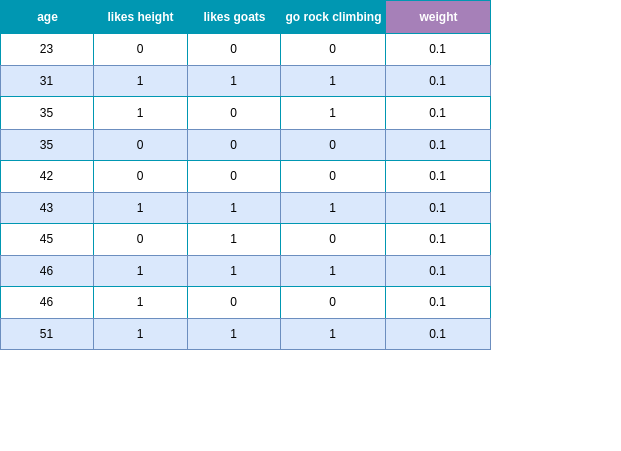

The diagram above was exported from draw.io. Its source (the exported page's mxGraphModel, read from the mxfile embedded in the PNG):
<mxGraphModel dx="1364" dy="879" grid="1" gridSize="10" guides="1" tooltips="1" connect="1" arrows="1" fold="1" page="1" pageScale="1" pageWidth="827" pageHeight="1169" math="0" shadow="0">
  <root>
    <mxCell id="0" />
    <mxCell id="1" parent="0" />
    <mxCell id="-phbwVF-EXlBaEfX6A40-18" value="Assets" style="childLayout=tableLayout;recursiveResize=0;strokeColor=#0097B2;fillColor=#A7C942;shadow=0;" parent="1" vertex="1">
      <mxGeometry x="80" y="40" width="490" height="349" as="geometry" />
    </mxCell>
    <mxCell id="-phbwVF-EXlBaEfX6A40-19" style="shape=tableRow;horizontal=0;startSize=0;swimlaneHead=0;swimlaneBody=0;top=0;left=0;bottom=0;right=0;dropTarget=0;collapsible=0;recursiveResize=0;expand=0;fontStyle=0;strokeColor=inherit;fillColor=#ffffff;" parent="-phbwVF-EXlBaEfX6A40-18" vertex="1">
      <mxGeometry width="490" height="33" as="geometry" />
    </mxCell>
    <mxCell id="-phbwVF-EXlBaEfX6A40-20" value="age" style="connectable=0;recursiveResize=0;strokeColor=inherit;fillColor=#0097B2;align=center;fontStyle=1;fontColor=#FFFFFF;html=1;" parent="-phbwVF-EXlBaEfX6A40-19" vertex="1">
      <mxGeometry width="93" height="33" as="geometry">
        <mxRectangle width="93" height="33" as="alternateBounds" />
      </mxGeometry>
    </mxCell>
    <mxCell id="-phbwVF-EXlBaEfX6A40-21" value="likes height" style="connectable=0;recursiveResize=0;strokeColor=inherit;fillColor=#0097B2;align=center;fontStyle=1;fontColor=#FFFFFF;html=1;" parent="-phbwVF-EXlBaEfX6A40-19" vertex="1">
      <mxGeometry x="93" width="94" height="33" as="geometry">
        <mxRectangle width="94" height="33" as="alternateBounds" />
      </mxGeometry>
    </mxCell>
    <mxCell id="-phbwVF-EXlBaEfX6A40-22" value="likes goats" style="connectable=0;recursiveResize=0;strokeColor=inherit;fillColor=#0097B2;align=center;fontStyle=1;fontColor=#FFFFFF;html=1;" parent="-phbwVF-EXlBaEfX6A40-19" vertex="1">
      <mxGeometry x="187" width="93" height="33" as="geometry">
        <mxRectangle width="93" height="33" as="alternateBounds" />
      </mxGeometry>
    </mxCell>
    <mxCell id="-phbwVF-EXlBaEfX6A40-227" value="go rock climbing" style="connectable=0;recursiveResize=0;strokeColor=inherit;fillColor=#0097B2;align=center;fontStyle=1;fontColor=#FFFFFF;html=1;" parent="-phbwVF-EXlBaEfX6A40-19" vertex="1">
      <mxGeometry x="280" width="105" height="33" as="geometry">
        <mxRectangle width="105" height="33" as="alternateBounds" />
      </mxGeometry>
    </mxCell>
    <mxCell id="O2epqzkdA_IruJ0ti_GW-1" value="weight" style="connectable=0;recursiveResize=0;strokeColor=inherit;fillColor=#A680B8;align=center;fontStyle=1;fontColor=#FFFFFF;html=1;" vertex="1" parent="-phbwVF-EXlBaEfX6A40-19">
      <mxGeometry x="385" width="105" height="33" as="geometry">
        <mxRectangle width="105" height="33" as="alternateBounds" />
      </mxGeometry>
    </mxCell>
    <mxCell id="-phbwVF-EXlBaEfX6A40-23" value="" style="shape=tableRow;horizontal=0;startSize=0;swimlaneHead=0;swimlaneBody=0;top=0;left=0;bottom=0;right=0;dropTarget=0;collapsible=0;recursiveResize=0;expand=0;fontStyle=0;strokeColor=inherit;fillColor=#ffffff;" parent="-phbwVF-EXlBaEfX6A40-18" vertex="1">
      <mxGeometry y="33" width="490" height="32" as="geometry" />
    </mxCell>
    <mxCell id="-phbwVF-EXlBaEfX6A40-24" value="23" style="connectable=0;recursiveResize=0;strokeColor=inherit;fillColor=inherit;align=center;whiteSpace=wrap;html=1;" parent="-phbwVF-EXlBaEfX6A40-23" vertex="1">
      <mxGeometry width="93" height="32" as="geometry">
        <mxRectangle width="93" height="32" as="alternateBounds" />
      </mxGeometry>
    </mxCell>
    <mxCell id="-phbwVF-EXlBaEfX6A40-25" value="0" style="connectable=0;recursiveResize=0;strokeColor=inherit;fillColor=inherit;align=center;whiteSpace=wrap;html=1;" parent="-phbwVF-EXlBaEfX6A40-23" vertex="1">
      <mxGeometry x="93" width="94" height="32" as="geometry">
        <mxRectangle width="94" height="32" as="alternateBounds" />
      </mxGeometry>
    </mxCell>
    <mxCell id="-phbwVF-EXlBaEfX6A40-26" value="0" style="connectable=0;recursiveResize=0;strokeColor=inherit;fillColor=inherit;align=center;whiteSpace=wrap;html=1;" parent="-phbwVF-EXlBaEfX6A40-23" vertex="1">
      <mxGeometry x="187" width="93" height="32" as="geometry">
        <mxRectangle width="93" height="32" as="alternateBounds" />
      </mxGeometry>
    </mxCell>
    <mxCell id="-phbwVF-EXlBaEfX6A40-228" value="0" style="connectable=0;recursiveResize=0;strokeColor=inherit;fillColor=inherit;align=center;whiteSpace=wrap;html=1;" parent="-phbwVF-EXlBaEfX6A40-23" vertex="1">
      <mxGeometry x="280" width="105" height="32" as="geometry">
        <mxRectangle width="105" height="32" as="alternateBounds" />
      </mxGeometry>
    </mxCell>
    <mxCell id="O2epqzkdA_IruJ0ti_GW-2" value="0.1" style="connectable=0;recursiveResize=0;strokeColor=inherit;fillColor=inherit;align=center;whiteSpace=wrap;html=1;" vertex="1" parent="-phbwVF-EXlBaEfX6A40-23">
      <mxGeometry x="385" width="105" height="32" as="geometry">
        <mxRectangle width="105" height="32" as="alternateBounds" />
      </mxGeometry>
    </mxCell>
    <mxCell id="-phbwVF-EXlBaEfX6A40-27" value="" style="shape=tableRow;horizontal=0;startSize=0;swimlaneHead=0;swimlaneBody=0;top=0;left=0;bottom=0;right=0;dropTarget=0;collapsible=0;recursiveResize=0;expand=0;fontStyle=1;strokeColor=inherit;fillColor=#EAF2D3;" parent="-phbwVF-EXlBaEfX6A40-18" vertex="1">
      <mxGeometry y="65" width="490" height="31" as="geometry" />
    </mxCell>
    <mxCell id="-phbwVF-EXlBaEfX6A40-28" value="31" style="connectable=0;recursiveResize=0;strokeColor=#6c8ebf;fillColor=#dae8fc;whiteSpace=wrap;html=1;" parent="-phbwVF-EXlBaEfX6A40-27" vertex="1">
      <mxGeometry width="93" height="31" as="geometry">
        <mxRectangle width="93" height="31" as="alternateBounds" />
      </mxGeometry>
    </mxCell>
    <mxCell id="-phbwVF-EXlBaEfX6A40-29" value="1" style="connectable=0;recursiveResize=0;strokeColor=#6c8ebf;fillColor=#dae8fc;whiteSpace=wrap;html=1;" parent="-phbwVF-EXlBaEfX6A40-27" vertex="1">
      <mxGeometry x="93" width="94" height="31" as="geometry">
        <mxRectangle width="94" height="31" as="alternateBounds" />
      </mxGeometry>
    </mxCell>
    <mxCell id="-phbwVF-EXlBaEfX6A40-30" value="1" style="connectable=0;recursiveResize=0;strokeColor=#6c8ebf;fillColor=#dae8fc;whiteSpace=wrap;html=1;" parent="-phbwVF-EXlBaEfX6A40-27" vertex="1">
      <mxGeometry x="187" width="93" height="31" as="geometry">
        <mxRectangle width="93" height="31" as="alternateBounds" />
      </mxGeometry>
    </mxCell>
    <mxCell id="-phbwVF-EXlBaEfX6A40-229" value="1" style="connectable=0;recursiveResize=0;strokeColor=#6c8ebf;fillColor=#dae8fc;whiteSpace=wrap;html=1;" parent="-phbwVF-EXlBaEfX6A40-27" vertex="1">
      <mxGeometry x="280" width="105" height="31" as="geometry">
        <mxRectangle width="105" height="31" as="alternateBounds" />
      </mxGeometry>
    </mxCell>
    <mxCell id="O2epqzkdA_IruJ0ti_GW-3" value="0.1" style="connectable=0;recursiveResize=0;strokeColor=#6c8ebf;fillColor=#dae8fc;whiteSpace=wrap;html=1;" vertex="1" parent="-phbwVF-EXlBaEfX6A40-27">
      <mxGeometry x="385" width="105" height="31" as="geometry">
        <mxRectangle width="105" height="31" as="alternateBounds" />
      </mxGeometry>
    </mxCell>
    <mxCell id="-phbwVF-EXlBaEfX6A40-31" value="" style="shape=tableRow;horizontal=0;startSize=0;swimlaneHead=0;swimlaneBody=0;top=0;left=0;bottom=0;right=0;dropTarget=0;collapsible=0;recursiveResize=0;expand=0;fontStyle=0;strokeColor=inherit;fillColor=#ffffff;" parent="-phbwVF-EXlBaEfX6A40-18" vertex="1">
      <mxGeometry y="96" width="490" height="33" as="geometry" />
    </mxCell>
    <mxCell id="-phbwVF-EXlBaEfX6A40-32" value="35" style="connectable=0;recursiveResize=0;strokeColor=inherit;fillColor=inherit;fontStyle=0;align=center;whiteSpace=wrap;html=1;" parent="-phbwVF-EXlBaEfX6A40-31" vertex="1">
      <mxGeometry width="93" height="33" as="geometry">
        <mxRectangle width="93" height="33" as="alternateBounds" />
      </mxGeometry>
    </mxCell>
    <mxCell id="-phbwVF-EXlBaEfX6A40-33" value="1" style="connectable=0;recursiveResize=0;strokeColor=inherit;fillColor=inherit;fontStyle=0;align=center;whiteSpace=wrap;html=1;" parent="-phbwVF-EXlBaEfX6A40-31" vertex="1">
      <mxGeometry x="93" width="94" height="33" as="geometry">
        <mxRectangle width="94" height="33" as="alternateBounds" />
      </mxGeometry>
    </mxCell>
    <mxCell id="-phbwVF-EXlBaEfX6A40-34" value="0" style="connectable=0;recursiveResize=0;strokeColor=inherit;fillColor=inherit;fontStyle=0;align=center;whiteSpace=wrap;html=1;" parent="-phbwVF-EXlBaEfX6A40-31" vertex="1">
      <mxGeometry x="187" width="93" height="33" as="geometry">
        <mxRectangle width="93" height="33" as="alternateBounds" />
      </mxGeometry>
    </mxCell>
    <mxCell id="-phbwVF-EXlBaEfX6A40-230" value="1" style="connectable=0;recursiveResize=0;strokeColor=inherit;fillColor=inherit;fontStyle=0;align=center;whiteSpace=wrap;html=1;" parent="-phbwVF-EXlBaEfX6A40-31" vertex="1">
      <mxGeometry x="280" width="105" height="33" as="geometry">
        <mxRectangle width="105" height="33" as="alternateBounds" />
      </mxGeometry>
    </mxCell>
    <mxCell id="O2epqzkdA_IruJ0ti_GW-4" value="0.1" style="connectable=0;recursiveResize=0;strokeColor=inherit;fillColor=inherit;fontStyle=0;align=center;whiteSpace=wrap;html=1;" vertex="1" parent="-phbwVF-EXlBaEfX6A40-31">
      <mxGeometry x="385" width="105" height="33" as="geometry">
        <mxRectangle width="105" height="33" as="alternateBounds" />
      </mxGeometry>
    </mxCell>
    <mxCell id="-phbwVF-EXlBaEfX6A40-35" value="" style="shape=tableRow;horizontal=0;startSize=0;swimlaneHead=0;swimlaneBody=0;top=0;left=0;bottom=0;right=0;dropTarget=0;collapsible=0;recursiveResize=0;expand=0;fontStyle=1;strokeColor=inherit;fillColor=#EAF2D3;" parent="-phbwVF-EXlBaEfX6A40-18" vertex="1">
      <mxGeometry y="129" width="490" height="31" as="geometry" />
    </mxCell>
    <mxCell id="-phbwVF-EXlBaEfX6A40-36" value="35" style="connectable=0;recursiveResize=0;strokeColor=#6c8ebf;fillColor=#dae8fc;whiteSpace=wrap;html=1;" parent="-phbwVF-EXlBaEfX6A40-35" vertex="1">
      <mxGeometry width="93" height="31" as="geometry">
        <mxRectangle width="93" height="31" as="alternateBounds" />
      </mxGeometry>
    </mxCell>
    <mxCell id="-phbwVF-EXlBaEfX6A40-37" value="0" style="connectable=0;recursiveResize=0;strokeColor=#6c8ebf;fillColor=#dae8fc;whiteSpace=wrap;html=1;" parent="-phbwVF-EXlBaEfX6A40-35" vertex="1">
      <mxGeometry x="93" width="94" height="31" as="geometry">
        <mxRectangle width="94" height="31" as="alternateBounds" />
      </mxGeometry>
    </mxCell>
    <mxCell id="-phbwVF-EXlBaEfX6A40-38" value="0" style="connectable=0;recursiveResize=0;strokeColor=#6c8ebf;fillColor=#dae8fc;whiteSpace=wrap;html=1;" parent="-phbwVF-EXlBaEfX6A40-35" vertex="1">
      <mxGeometry x="187" width="93" height="31" as="geometry">
        <mxRectangle width="93" height="31" as="alternateBounds" />
      </mxGeometry>
    </mxCell>
    <mxCell id="-phbwVF-EXlBaEfX6A40-231" value="0" style="connectable=0;recursiveResize=0;strokeColor=#6c8ebf;fillColor=#dae8fc;whiteSpace=wrap;html=1;" parent="-phbwVF-EXlBaEfX6A40-35" vertex="1">
      <mxGeometry x="280" width="105" height="31" as="geometry">
        <mxRectangle width="105" height="31" as="alternateBounds" />
      </mxGeometry>
    </mxCell>
    <mxCell id="O2epqzkdA_IruJ0ti_GW-5" value="0.1" style="connectable=0;recursiveResize=0;strokeColor=#6c8ebf;fillColor=#dae8fc;whiteSpace=wrap;html=1;" vertex="1" parent="-phbwVF-EXlBaEfX6A40-35">
      <mxGeometry x="385" width="105" height="31" as="geometry">
        <mxRectangle width="105" height="31" as="alternateBounds" />
      </mxGeometry>
    </mxCell>
    <mxCell id="-phbwVF-EXlBaEfX6A40-40" value="" style="shape=tableRow;horizontal=0;startSize=0;swimlaneHead=0;swimlaneBody=0;top=0;left=0;bottom=0;right=0;dropTarget=0;collapsible=0;recursiveResize=0;expand=0;fontStyle=0;strokeColor=inherit;fillColor=#ffffff;" parent="-phbwVF-EXlBaEfX6A40-18" vertex="1">
      <mxGeometry y="160" width="490" height="32" as="geometry" />
    </mxCell>
    <mxCell id="-phbwVF-EXlBaEfX6A40-41" value="42" style="connectable=0;recursiveResize=0;strokeColor=inherit;fillColor=inherit;align=center;whiteSpace=wrap;html=1;" parent="-phbwVF-EXlBaEfX6A40-40" vertex="1">
      <mxGeometry width="93" height="32" as="geometry">
        <mxRectangle width="93" height="32" as="alternateBounds" />
      </mxGeometry>
    </mxCell>
    <mxCell id="-phbwVF-EXlBaEfX6A40-42" value="0" style="connectable=0;recursiveResize=0;strokeColor=inherit;fillColor=inherit;align=center;whiteSpace=wrap;html=1;" parent="-phbwVF-EXlBaEfX6A40-40" vertex="1">
      <mxGeometry x="93" width="94" height="32" as="geometry">
        <mxRectangle width="94" height="32" as="alternateBounds" />
      </mxGeometry>
    </mxCell>
    <mxCell id="-phbwVF-EXlBaEfX6A40-43" value="0" style="connectable=0;recursiveResize=0;strokeColor=inherit;fillColor=inherit;align=center;whiteSpace=wrap;html=1;" parent="-phbwVF-EXlBaEfX6A40-40" vertex="1">
      <mxGeometry x="187" width="93" height="32" as="geometry">
        <mxRectangle width="93" height="32" as="alternateBounds" />
      </mxGeometry>
    </mxCell>
    <mxCell id="-phbwVF-EXlBaEfX6A40-232" value="0" style="connectable=0;recursiveResize=0;strokeColor=inherit;fillColor=inherit;align=center;whiteSpace=wrap;html=1;" parent="-phbwVF-EXlBaEfX6A40-40" vertex="1">
      <mxGeometry x="280" width="105" height="32" as="geometry">
        <mxRectangle width="105" height="32" as="alternateBounds" />
      </mxGeometry>
    </mxCell>
    <mxCell id="O2epqzkdA_IruJ0ti_GW-6" value="0.1" style="connectable=0;recursiveResize=0;strokeColor=inherit;fillColor=inherit;align=center;whiteSpace=wrap;html=1;" vertex="1" parent="-phbwVF-EXlBaEfX6A40-40">
      <mxGeometry x="385" width="105" height="32" as="geometry">
        <mxRectangle width="105" height="32" as="alternateBounds" />
      </mxGeometry>
    </mxCell>
    <mxCell id="-phbwVF-EXlBaEfX6A40-77" value="" style="shape=tableRow;horizontal=0;startSize=0;swimlaneHead=0;swimlaneBody=0;top=0;left=0;bottom=0;right=0;dropTarget=0;collapsible=0;recursiveResize=0;expand=0;fontStyle=1;strokeColor=inherit;fillColor=#EAF2D3;" parent="-phbwVF-EXlBaEfX6A40-18" vertex="1">
      <mxGeometry y="192" width="490" height="31" as="geometry" />
    </mxCell>
    <mxCell id="-phbwVF-EXlBaEfX6A40-78" value="43" style="connectable=0;recursiveResize=0;strokeColor=#6c8ebf;fillColor=#dae8fc;whiteSpace=wrap;html=1;" parent="-phbwVF-EXlBaEfX6A40-77" vertex="1">
      <mxGeometry width="93" height="31" as="geometry">
        <mxRectangle width="93" height="31" as="alternateBounds" />
      </mxGeometry>
    </mxCell>
    <mxCell id="-phbwVF-EXlBaEfX6A40-79" value="1" style="connectable=0;recursiveResize=0;strokeColor=#6c8ebf;fillColor=#dae8fc;whiteSpace=wrap;html=1;" parent="-phbwVF-EXlBaEfX6A40-77" vertex="1">
      <mxGeometry x="93" width="94" height="31" as="geometry">
        <mxRectangle width="94" height="31" as="alternateBounds" />
      </mxGeometry>
    </mxCell>
    <mxCell id="-phbwVF-EXlBaEfX6A40-80" value="1" style="connectable=0;recursiveResize=0;strokeColor=#6c8ebf;fillColor=#dae8fc;whiteSpace=wrap;html=1;" parent="-phbwVF-EXlBaEfX6A40-77" vertex="1">
      <mxGeometry x="187" width="93" height="31" as="geometry">
        <mxRectangle width="93" height="31" as="alternateBounds" />
      </mxGeometry>
    </mxCell>
    <mxCell id="-phbwVF-EXlBaEfX6A40-233" value="1" style="connectable=0;recursiveResize=0;strokeColor=#6c8ebf;fillColor=#dae8fc;whiteSpace=wrap;html=1;" parent="-phbwVF-EXlBaEfX6A40-77" vertex="1">
      <mxGeometry x="280" width="105" height="31" as="geometry">
        <mxRectangle width="105" height="31" as="alternateBounds" />
      </mxGeometry>
    </mxCell>
    <mxCell id="O2epqzkdA_IruJ0ti_GW-7" value="0.1" style="connectable=0;recursiveResize=0;strokeColor=#6c8ebf;fillColor=#dae8fc;whiteSpace=wrap;html=1;" vertex="1" parent="-phbwVF-EXlBaEfX6A40-77">
      <mxGeometry x="385" width="105" height="31" as="geometry">
        <mxRectangle width="105" height="31" as="alternateBounds" />
      </mxGeometry>
    </mxCell>
    <mxCell id="-phbwVF-EXlBaEfX6A40-81" value="" style="shape=tableRow;horizontal=0;startSize=0;swimlaneHead=0;swimlaneBody=0;top=0;left=0;bottom=0;right=0;dropTarget=0;collapsible=0;recursiveResize=0;expand=0;fontStyle=0;strokeColor=inherit;fillColor=#ffffff;" parent="-phbwVF-EXlBaEfX6A40-18" vertex="1">
      <mxGeometry y="223" width="490" height="32" as="geometry" />
    </mxCell>
    <mxCell id="-phbwVF-EXlBaEfX6A40-82" value="45" style="connectable=0;recursiveResize=0;strokeColor=inherit;fillColor=inherit;align=center;whiteSpace=wrap;html=1;" parent="-phbwVF-EXlBaEfX6A40-81" vertex="1">
      <mxGeometry width="93" height="32" as="geometry">
        <mxRectangle width="93" height="32" as="alternateBounds" />
      </mxGeometry>
    </mxCell>
    <mxCell id="-phbwVF-EXlBaEfX6A40-83" value="0" style="connectable=0;recursiveResize=0;strokeColor=inherit;fillColor=inherit;align=center;whiteSpace=wrap;html=1;" parent="-phbwVF-EXlBaEfX6A40-81" vertex="1">
      <mxGeometry x="93" width="94" height="32" as="geometry">
        <mxRectangle width="94" height="32" as="alternateBounds" />
      </mxGeometry>
    </mxCell>
    <mxCell id="-phbwVF-EXlBaEfX6A40-84" value="1" style="connectable=0;recursiveResize=0;strokeColor=inherit;fillColor=inherit;align=center;whiteSpace=wrap;html=1;" parent="-phbwVF-EXlBaEfX6A40-81" vertex="1">
      <mxGeometry x="187" width="93" height="32" as="geometry">
        <mxRectangle width="93" height="32" as="alternateBounds" />
      </mxGeometry>
    </mxCell>
    <mxCell id="-phbwVF-EXlBaEfX6A40-234" value="0" style="connectable=0;recursiveResize=0;strokeColor=inherit;fillColor=inherit;align=center;whiteSpace=wrap;html=1;" parent="-phbwVF-EXlBaEfX6A40-81" vertex="1">
      <mxGeometry x="280" width="105" height="32" as="geometry">
        <mxRectangle width="105" height="32" as="alternateBounds" />
      </mxGeometry>
    </mxCell>
    <mxCell id="O2epqzkdA_IruJ0ti_GW-8" value="0.1" style="connectable=0;recursiveResize=0;strokeColor=inherit;fillColor=inherit;align=center;whiteSpace=wrap;html=1;" vertex="1" parent="-phbwVF-EXlBaEfX6A40-81">
      <mxGeometry x="385" width="105" height="32" as="geometry">
        <mxRectangle width="105" height="32" as="alternateBounds" />
      </mxGeometry>
    </mxCell>
    <mxCell id="-phbwVF-EXlBaEfX6A40-151" value="" style="shape=tableRow;horizontal=0;startSize=0;swimlaneHead=0;swimlaneBody=0;top=0;left=0;bottom=0;right=0;dropTarget=0;collapsible=0;recursiveResize=0;expand=0;fontStyle=1;strokeColor=inherit;fillColor=#EAF2D3;" parent="-phbwVF-EXlBaEfX6A40-18" vertex="1">
      <mxGeometry y="255" width="490" height="31" as="geometry" />
    </mxCell>
    <mxCell id="-phbwVF-EXlBaEfX6A40-152" value="46" style="connectable=0;recursiveResize=0;strokeColor=#6c8ebf;fillColor=#dae8fc;whiteSpace=wrap;html=1;" parent="-phbwVF-EXlBaEfX6A40-151" vertex="1">
      <mxGeometry width="93" height="31" as="geometry">
        <mxRectangle width="93" height="31" as="alternateBounds" />
      </mxGeometry>
    </mxCell>
    <mxCell id="-phbwVF-EXlBaEfX6A40-153" value="1" style="connectable=0;recursiveResize=0;strokeColor=#6c8ebf;fillColor=#dae8fc;whiteSpace=wrap;html=1;" parent="-phbwVF-EXlBaEfX6A40-151" vertex="1">
      <mxGeometry x="93" width="94" height="31" as="geometry">
        <mxRectangle width="94" height="31" as="alternateBounds" />
      </mxGeometry>
    </mxCell>
    <mxCell id="-phbwVF-EXlBaEfX6A40-154" value="1" style="connectable=0;recursiveResize=0;strokeColor=#6c8ebf;fillColor=#dae8fc;whiteSpace=wrap;html=1;" parent="-phbwVF-EXlBaEfX6A40-151" vertex="1">
      <mxGeometry x="187" width="93" height="31" as="geometry">
        <mxRectangle width="93" height="31" as="alternateBounds" />
      </mxGeometry>
    </mxCell>
    <mxCell id="-phbwVF-EXlBaEfX6A40-235" value="1" style="connectable=0;recursiveResize=0;strokeColor=#6c8ebf;fillColor=#dae8fc;whiteSpace=wrap;html=1;" parent="-phbwVF-EXlBaEfX6A40-151" vertex="1">
      <mxGeometry x="280" width="105" height="31" as="geometry">
        <mxRectangle width="105" height="31" as="alternateBounds" />
      </mxGeometry>
    </mxCell>
    <mxCell id="O2epqzkdA_IruJ0ti_GW-9" value="0.1" style="connectable=0;recursiveResize=0;strokeColor=#6c8ebf;fillColor=#dae8fc;whiteSpace=wrap;html=1;" vertex="1" parent="-phbwVF-EXlBaEfX6A40-151">
      <mxGeometry x="385" width="105" height="31" as="geometry">
        <mxRectangle width="105" height="31" as="alternateBounds" />
      </mxGeometry>
    </mxCell>
    <mxCell id="-phbwVF-EXlBaEfX6A40-159" value="" style="shape=tableRow;horizontal=0;startSize=0;swimlaneHead=0;swimlaneBody=0;top=0;left=0;bottom=0;right=0;dropTarget=0;collapsible=0;recursiveResize=0;expand=0;fontStyle=0;strokeColor=inherit;fillColor=#ffffff;" parent="-phbwVF-EXlBaEfX6A40-18" vertex="1">
      <mxGeometry y="286" width="490" height="32" as="geometry" />
    </mxCell>
    <mxCell id="-phbwVF-EXlBaEfX6A40-160" value="46" style="connectable=0;recursiveResize=0;strokeColor=inherit;fillColor=inherit;align=center;whiteSpace=wrap;html=1;" parent="-phbwVF-EXlBaEfX6A40-159" vertex="1">
      <mxGeometry width="93" height="32" as="geometry">
        <mxRectangle width="93" height="32" as="alternateBounds" />
      </mxGeometry>
    </mxCell>
    <mxCell id="-phbwVF-EXlBaEfX6A40-161" value="1" style="connectable=0;recursiveResize=0;strokeColor=inherit;fillColor=inherit;align=center;whiteSpace=wrap;html=1;" parent="-phbwVF-EXlBaEfX6A40-159" vertex="1">
      <mxGeometry x="93" width="94" height="32" as="geometry">
        <mxRectangle width="94" height="32" as="alternateBounds" />
      </mxGeometry>
    </mxCell>
    <mxCell id="-phbwVF-EXlBaEfX6A40-162" value="0" style="connectable=0;recursiveResize=0;strokeColor=inherit;fillColor=inherit;align=center;whiteSpace=wrap;html=1;" parent="-phbwVF-EXlBaEfX6A40-159" vertex="1">
      <mxGeometry x="187" width="93" height="32" as="geometry">
        <mxRectangle width="93" height="32" as="alternateBounds" />
      </mxGeometry>
    </mxCell>
    <mxCell id="-phbwVF-EXlBaEfX6A40-236" value="0" style="connectable=0;recursiveResize=0;strokeColor=inherit;fillColor=inherit;align=center;whiteSpace=wrap;html=1;" parent="-phbwVF-EXlBaEfX6A40-159" vertex="1">
      <mxGeometry x="280" width="105" height="32" as="geometry">
        <mxRectangle width="105" height="32" as="alternateBounds" />
      </mxGeometry>
    </mxCell>
    <mxCell id="O2epqzkdA_IruJ0ti_GW-10" value="0.1" style="connectable=0;recursiveResize=0;strokeColor=inherit;fillColor=inherit;align=center;whiteSpace=wrap;html=1;" vertex="1" parent="-phbwVF-EXlBaEfX6A40-159">
      <mxGeometry x="385" width="105" height="32" as="geometry">
        <mxRectangle width="105" height="32" as="alternateBounds" />
      </mxGeometry>
    </mxCell>
    <mxCell id="-phbwVF-EXlBaEfX6A40-163" value="" style="shape=tableRow;horizontal=0;startSize=0;swimlaneHead=0;swimlaneBody=0;top=0;left=0;bottom=0;right=0;dropTarget=0;collapsible=0;recursiveResize=0;expand=0;fontStyle=1;strokeColor=inherit;fillColor=#EAF2D3;" parent="-phbwVF-EXlBaEfX6A40-18" vertex="1">
      <mxGeometry y="318" width="490" height="31" as="geometry" />
    </mxCell>
    <mxCell id="-phbwVF-EXlBaEfX6A40-164" value="51" style="connectable=0;recursiveResize=0;strokeColor=#6c8ebf;fillColor=#dae8fc;whiteSpace=wrap;html=1;" parent="-phbwVF-EXlBaEfX6A40-163" vertex="1">
      <mxGeometry width="93" height="31" as="geometry">
        <mxRectangle width="93" height="31" as="alternateBounds" />
      </mxGeometry>
    </mxCell>
    <mxCell id="-phbwVF-EXlBaEfX6A40-165" value="1" style="connectable=0;recursiveResize=0;strokeColor=#6c8ebf;fillColor=#dae8fc;whiteSpace=wrap;html=1;" parent="-phbwVF-EXlBaEfX6A40-163" vertex="1">
      <mxGeometry x="93" width="94" height="31" as="geometry">
        <mxRectangle width="94" height="31" as="alternateBounds" />
      </mxGeometry>
    </mxCell>
    <mxCell id="-phbwVF-EXlBaEfX6A40-166" value="1" style="connectable=0;recursiveResize=0;strokeColor=#6c8ebf;fillColor=#dae8fc;whiteSpace=wrap;html=1;" parent="-phbwVF-EXlBaEfX6A40-163" vertex="1">
      <mxGeometry x="187" width="93" height="31" as="geometry">
        <mxRectangle width="93" height="31" as="alternateBounds" />
      </mxGeometry>
    </mxCell>
    <mxCell id="-phbwVF-EXlBaEfX6A40-237" value="1" style="connectable=0;recursiveResize=0;strokeColor=#6c8ebf;fillColor=#dae8fc;whiteSpace=wrap;html=1;" parent="-phbwVF-EXlBaEfX6A40-163" vertex="1">
      <mxGeometry x="280" width="105" height="31" as="geometry">
        <mxRectangle width="105" height="31" as="alternateBounds" />
      </mxGeometry>
    </mxCell>
    <mxCell id="O2epqzkdA_IruJ0ti_GW-11" value="0.1" style="connectable=0;recursiveResize=0;strokeColor=#6c8ebf;fillColor=#dae8fc;whiteSpace=wrap;html=1;" vertex="1" parent="-phbwVF-EXlBaEfX6A40-163">
      <mxGeometry x="385" width="105" height="31" as="geometry">
        <mxRectangle width="105" height="31" as="alternateBounds" />
      </mxGeometry>
    </mxCell>
    <mxCell id="-phbwVF-EXlBaEfX6A40-210" value="" style="shape=tableRow;horizontal=0;startSize=0;swimlaneHead=0;swimlaneBody=0;strokeColor=inherit;top=0;left=0;bottom=0;right=0;collapsible=0;dropTarget=0;fillColor=none;points=[[0,0.5],[1,0.5]];portConstraint=eastwest;fontSize=16;" parent="1" vertex="1">
      <mxGeometry x="520" y="450" width="180" height="40" as="geometry" />
    </mxCell>
    <mxCell id="-phbwVF-EXlBaEfX6A40-211" value="" style="shape=partialRectangle;html=1;whiteSpace=wrap;connectable=0;strokeColor=inherit;overflow=hidden;fillColor=none;top=0;left=0;bottom=0;right=0;pointerEvents=1;fontSize=16;" parent="-phbwVF-EXlBaEfX6A40-210" vertex="1">
      <mxGeometry width="60" height="40" as="geometry">
        <mxRectangle width="60" height="40" as="alternateBounds" />
      </mxGeometry>
    </mxCell>
    <mxCell id="-phbwVF-EXlBaEfX6A40-212" value="" style="shape=partialRectangle;html=1;whiteSpace=wrap;connectable=0;strokeColor=inherit;overflow=hidden;fillColor=none;top=0;left=0;bottom=0;right=0;pointerEvents=1;fontSize=16;" parent="-phbwVF-EXlBaEfX6A40-210" vertex="1">
      <mxGeometry x="60" width="60" height="40" as="geometry">
        <mxRectangle width="60" height="40" as="alternateBounds" />
      </mxGeometry>
    </mxCell>
    <mxCell id="-phbwVF-EXlBaEfX6A40-213" value="" style="shape=partialRectangle;html=1;whiteSpace=wrap;connectable=0;strokeColor=inherit;overflow=hidden;fillColor=none;top=0;left=0;bottom=0;right=0;pointerEvents=1;fontSize=16;" parent="-phbwVF-EXlBaEfX6A40-210" vertex="1">
      <mxGeometry x="120" width="60" height="40" as="geometry">
        <mxRectangle width="60" height="40" as="alternateBounds" />
      </mxGeometry>
    </mxCell>
  </root>
</mxGraphModel>